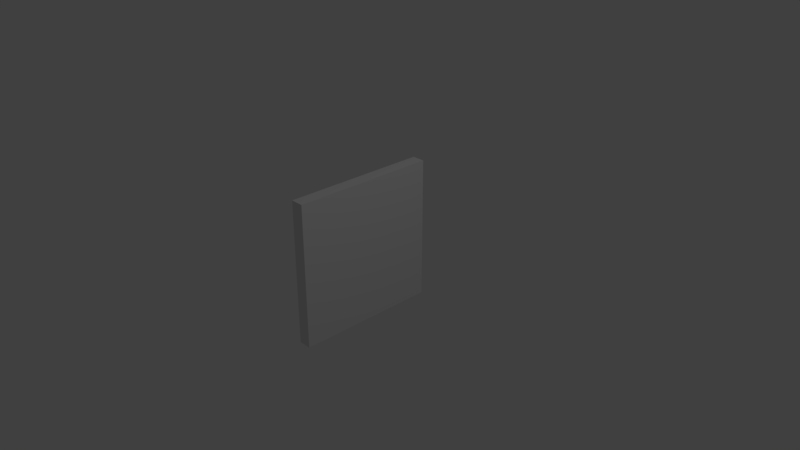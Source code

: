# Source: sign_directions_square.blend  (saved by Blender 2.78.0; exported with 4.5.12 LTS)
import bpy
from mathutils import Matrix  # noqa: F401  (used for matrix-valued properties, if any)

bpy.ops.wm.read_factory_settings(use_empty=True)
scene = bpy.context.scene
scene.name = 'Scene'

# ---- collections
col_collection_1 = bpy.data.collections.new('Collection 1'); scene.collection.children.link(col_collection_1)

# ---- materials (node trees are filled in below, after node groups)
mat_material = bpy.data.materials.new('Material')
mat_material.alpha_threshold = 0.0
mat_material.use_transparent_shadow = False
mat_material.roughness = 0.5
mat_material.line_color = (0.0, 0.0, 0.0, 1.0)
mat_material_001 = bpy.data.materials.new('Material.001')
mat_material_001.alpha_threshold = 0.0
mat_material_001.use_transparent_shadow = False
mat_material_001.roughness = 0.5

# ---- material node trees

# ---- world
world_world = bpy.data.worlds.new('World'); scene.world = world_world
world_world.color = (0.05088, 0.05088, 0.05088)
world_world.use_sun_shadow = False
world_world.sun_shadow_jitter_overblur = 0.0
world_world.cycles.sampling_method = 'MANUAL'

# ---- cameras
cam_camera = bpy.data.cameras.new('Camera')
cam_camera.clip_end = 100.0
cam_camera.lens = 35.0
cam_camera.sensor_width = 32.0
cam_camera.sensor_height = 18.0
cam_camera.ortho_scale = 7.314
cam_camera.dof.focus_distance = 0.0
cam_camera.dof.aperture_fstop = 128.0

# ---- lights
light_lamp = bpy.data.lights.new('Lamp', 'POINT')
light_lamp.transmission_factor = 0.0
light_lamp.cutoff_distance = 30.0
light_lamp.energy = 100.0
light_lamp.shadow_buffer_clip_start = 1.001
light_lamp.shadow_soft_size = 0.1
light_lamp.shadow_maximum_resolution = 0.006
light_lamp.use_absolute_resolution = True

# ---- meshes
me_cube = bpy.data.meshes.new('Cube')
me_cube.from_pydata([(-0.0414, 0.8997, -0.9024), (-0.0414, -0.9024, -0.9024), (-0.2196, -1.0, -1.0), (-0.2196, 1.0, -1.0), (-0.0414, 0.8997, 0.9024), (-0.0414, -0.9024, 0.9024), (-0.2196, -1.0, 1.0), (-0.2196, 1.0, 1.0), (-0.0414, 0.9094, -2.858e-08), (-0.0414, -0.9024, 2.908e-08), (-0.2196, -1.0, 0.0), (-0.2196, 1.001, 0.0), (-0.0414, 1.0, -1.0), (-0.0414, -1.0, -1.0), (-0.0414, 1.001, 0.0), (-0.0414, 1.0, 1.0), (-0.0414, -1.0, 0.0), (-0.0414, -1.0, 1.0)], [], [(12, 13, 2, 3), (15, 7, 6, 17), (10, 6, 7, 11, 3, 2), (8, 4, 5, 9, 1, 0), (14, 12, 3, 11), (15, 14, 11, 7), (16, 17, 6, 10, 2, 13), (0, 1, 13, 12), (4, 8, 14, 15), (5, 4, 15, 17), (8, 0, 12, 14), (9, 5, 17, 16, 13, 1)])
me_cube.polygons.foreach_set('material_index', [0, 0, 0, 0, 0, 0, 0, 1, 1, 1, 1, 1])
_uv = me_cube.uv_layers.new(name='UVMap')
_uv.uv.foreach_set('vector', [0.9607, 0.43, 0.9607, 1.0, 0.9214, 1.0, 0.9214, 0.43, 0.8821, 0.43, 0.9214, 0.43, 0.9214, 1.0, 0.8821, 1.0, 0.6616, 1.0, 0.441, 1.0, 0.441, 0.43, 0.6616, 0.0, 0.8821, 0.43, 0.8821, 1.0, 0.2205, 0.05034, 0.4195, 0.4384, 0.4195, 0.9722, 0.2205, 0.9722, 0.02152, 0.9722, 0.02152, 0.4384, 0.9607, 1.359e-07, 0.9607, 0.43, 0.9214, 0.43, 0.9214, 0.0, 0.8821, 0.43, 0.8821, 1.359e-07, 0.9214, 0.0, 0.9214, 0.43, 0.9607, 0.285, 0.9607, 3.398e-08, 1.0, 0.0, 1.0, 0.285, 1.0, 0.57, 0.9607, 0.57, 0.02152, 0.4384, 0.02152, 0.9722, 2.629e-08, 1.0, 0.0, 0.43, 0.4195, 0.4384, 0.2205, 0.05034, 0.2205, 0.0, 0.441, 0.43, 0.4195, 0.9722, 0.4195, 0.4384, 0.441, 0.43, 0.441, 1.0, 0.2205, 0.05034, 0.02152, 0.4384, 0.0, 0.43, 0.2205, 0.0, 0.2205, 0.9722, 0.4195, 0.9722, 0.441, 1.0, 0.2205, 1.0, 2.629e-08, 1.0, 0.02152, 0.9722])
me_cube.materials.append(mat_material)
me_cube.materials.append(mat_material_001)
me_cube.use_remesh_preserve_volume = False
me_cube.use_remesh_preserve_attributes = False
me_cube.use_mirror_vertex_groups = False
me_cube.update()

# ---- objects
ob_cube = bpy.data.objects.new('Cube', me_cube)
ob_lamp = bpy.data.objects.new('Lamp', light_lamp)
ob_camera = bpy.data.objects.new('Camera', cam_camera)

# ---- transforms, parenting, visibility, modifiers, constraints
ob_cube.location = (0.0, 0.0, 0.0)
ob_cube.lock_rotations_4d = False
ob_cube.empty_display_type = 'ARROWS'
ob_cube.lineart.crease_threshold = 0.0
ob_lamp.location = (4.076, 1.005, 5.904)
ob_lamp.rotation_euler = (0.6503, 0.05522, 1.866)
ob_lamp.lock_rotations_4d = False
ob_lamp.empty_display_type = 'ARROWS'
ob_lamp.color = (0.0, 0.0, 0.0, 0.0)
ob_lamp.lineart.crease_threshold = 0.0
ob_camera.location = (7.481, -6.508, 5.344)
ob_camera.rotation_euler = (1.109, 0.0, 0.8149)
ob_camera.lock_rotations_4d = False
ob_camera.empty_display_type = 'ARROWS'
ob_camera.color = (0.0, 0.0, 0.0, 0.0)
ob_camera.display_type = 'WIRE'
ob_camera.lineart.crease_threshold = 0.0

# ---- collection membership
col_collection_1.objects.link(ob_cube)
col_collection_1.objects.link(ob_lamp)
col_collection_1.objects.link(ob_camera)

# ---- scene / render settings (as saved in the file)
scene.camera = ob_camera
scene.frame_start = 1; scene.frame_end = 250; scene.frame_set(1)
scene.render.engine = 'BLENDER_EEVEE_NEXT'
scene.render.resolution_percentage = 50
scene.render.dither_intensity = 0.0
scene.cycles.use_denoising = False
scene.cycles.samples = 128
scene.cycles.sampling_pattern = 'TABULATED_SOBOL'
scene.cycles.light_sampling_threshold = 0.0
scene.cycles.use_adaptive_sampling = False
scene.cycles.use_light_tree = False
scene.cycles.blur_glossy = 0.0
scene.cycles.sample_clamp_indirect = 0.0
scene.view_settings.view_transform = 'Standard'
bpy.context.view_layer.update()
